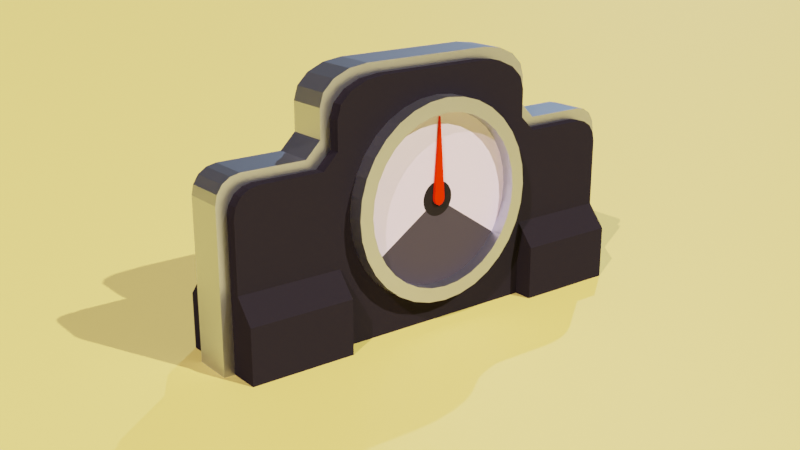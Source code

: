 # Source: gauge.blend  (saved by Blender 2.81.16; exported with 4.5.12 LTS)
import bpy
from mathutils import Matrix  # noqa: F401  (used for matrix-valued properties, if any)

bpy.ops.wm.read_factory_settings(use_empty=True)
scene = bpy.context.scene
scene.name = 'Scene'

# ---- collections
col_collection = bpy.data.collections.new('Collection'); scene.collection.children.link(col_collection)

# ---- materials (node trees are filled in below, after node groups)
mat_material_004 = bpy.data.materials.new('Material.004')
mat_material_004.use_transparent_shadow = False
mat_material_005 = bpy.data.materials.new('Material.005')
mat_material_005.use_transparent_shadow = False
mat_pointermat_001 = bpy.data.materials.new('pointerMat.001')
mat_pointermat_001.use_transparent_shadow = False
mat_pointermat_002 = bpy.data.materials.new('pointerMat.002')
mat_pointermat_002.use_transparent_shadow = False
mat_pointermat_003 = bpy.data.materials.new('pointerMat.003')
mat_pointermat_003.use_transparent_shadow = False
mat_pointermat = bpy.data.materials.new('pointerMat')
mat_pointermat.use_transparent_shadow = False
mat_material_006 = bpy.data.materials.new('Material.006')
mat_material_006.use_transparent_shadow = False

# ---- material node trees
mat_material_004.use_nodes = True; mat_material_004.node_tree.nodes.clear()
_N = mat_material_004.node_tree.nodes; _L = mat_material_004.node_tree.links
n0 = _N.new('ShaderNodeOutputMaterial'); n0.name = 'Material Output'; n0.location = (300, 300)
n1 = _N.new('ShaderNodeBsdfPrincipled'); n1.name = 'Principled BSDF'; n1.location = (10, 300)
n1.distribution = 'GGX'
n1.subsurface_method = 'BURLEY'
n1.inputs[0].default_value = (0.01542, 0.01423, 0.01885, 1.0)
n1.inputs[2].default_value = 1.0
n1.inputs[3].default_value = 1.45
n1.inputs[13].default_value = 0.0
n1.inputs[27].default_value = (0.0, 0.0, 0.0, 1.0)
n1.inputs[28].default_value = 1.0
_L.new(n1.outputs[0], n0.inputs[0])
n0.is_active_output = True
mat_material_005.use_nodes = True; mat_material_005.node_tree.nodes.clear()
_N = mat_material_005.node_tree.nodes; _L = mat_material_005.node_tree.links
n0 = _N.new('ShaderNodeOutputMaterial'); n0.name = 'Material Output'; n0.location = (300, 300)
n1 = _N.new('ShaderNodeBsdfPrincipled'); n1.name = 'Principled BSDF'; n1.location = (10, 300)
n1.distribution = 'GGX'
n1.subsurface_method = 'BURLEY'
n1.inputs[0].default_value = (0.4809, 0.524, 0.6152, 1.0)
n1.inputs[1].default_value = 1.0
n1.inputs[2].default_value = 0.3818
n1.inputs[3].default_value = 1.45
n1.inputs[13].default_value = 0.7773
n1.inputs[27].default_value = (0.0, 0.0, 0.0, 1.0)
n1.inputs[28].default_value = 1.0
_L.new(n1.outputs[0], n0.inputs[0])
n0.is_active_output = True
mat_pointermat_001.use_nodes = True; mat_pointermat_001.node_tree.nodes.clear()
_N = mat_pointermat_001.node_tree.nodes; _L = mat_pointermat_001.node_tree.links
n0 = _N.new('ShaderNodeOutputMaterial'); n0.name = 'Material Output'; n0.location = (300, 300)
n1 = _N.new('ShaderNodeBsdfPrincipled'); n1.name = 'Principled BSDF'; n1.location = (10, 300)
n1.distribution = 'GGX'
n1.subsurface_method = 'BURLEY'
n1.inputs[0].default_value = (0.7261, 0.6604, 0.8689, 1.0)
n1.inputs[2].default_value = 1.0
n1.inputs[3].default_value = 1.45
n1.inputs[13].default_value = 0.0
n1.inputs[27].default_value = (0.0, 0.0, 0.0, 1.0)
n1.inputs[28].default_value = 1.0
_L.new(n1.outputs[0], n0.inputs[0])
n0.is_active_output = True
mat_pointermat_002.use_nodes = True; mat_pointermat_002.node_tree.nodes.clear()
_N = mat_pointermat_002.node_tree.nodes; _L = mat_pointermat_002.node_tree.links
n0 = _N.new('ShaderNodeOutputMaterial'); n0.name = 'Material Output'; n0.location = (300, 300)
n1 = _N.new('ShaderNodeBsdfPrincipled'); n1.name = 'Principled BSDF'; n1.location = (10, 300)
n1.distribution = 'GGX'
n1.subsurface_method = 'BURLEY'
n1.inputs[0].default_value = (0.05187, 0.04775, 0.06072, 1.0)
n1.inputs[2].default_value = 1.0
n1.inputs[3].default_value = 1.45
n1.inputs[13].default_value = 0.0
n1.inputs[27].default_value = (0.0, 0.0, 0.0, 1.0)
n1.inputs[28].default_value = 1.0
_L.new(n1.outputs[0], n0.inputs[0])
n0.is_active_output = True
mat_pointermat_003.use_nodes = True; mat_pointermat_003.node_tree.nodes.clear()
_N = mat_pointermat_003.node_tree.nodes; _L = mat_pointermat_003.node_tree.links
n0 = _N.new('ShaderNodeOutputMaterial'); n0.name = 'Material Output'; n0.location = (300, 300)
n1 = _N.new('ShaderNodeBsdfPrincipled'); n1.name = 'Principled BSDF'; n1.location = (10, 300)
n1.distribution = 'GGX'
n1.subsurface_method = 'BURLEY'
n1.inputs[0].default_value = (0.01599, 0.01495, 0.01495, 1.0)
n1.inputs[2].default_value = 1.0
n1.inputs[3].default_value = 1.45
n1.inputs[13].default_value = 0.0
n1.inputs[27].default_value = (0.0, 0.0, 0.0, 1.0)
n1.inputs[28].default_value = 1.0
_L.new(n1.outputs[0], n0.inputs[0])
n0.is_active_output = True
mat_pointermat.use_nodes = True; mat_pointermat.node_tree.nodes.clear()
_N = mat_pointermat.node_tree.nodes; _L = mat_pointermat.node_tree.links
n0 = _N.new('ShaderNodeOutputMaterial'); n0.name = 'Material Output'; n0.location = (300, 300)
n1 = _N.new('ShaderNodeBsdfPrincipled'); n1.name = 'Principled BSDF'; n1.location = (10, 300)
n1.distribution = 'GGX'
n1.subsurface_method = 'BURLEY'
n1.inputs[0].default_value = (0.8, 0.021, 0.0, 1.0)
n1.inputs[2].default_value = 1.0
n1.inputs[3].default_value = 1.45
n1.inputs[13].default_value = 0.0
n1.inputs[27].default_value = (0.0, 0.0, 0.0, 1.0)
n1.inputs[28].default_value = 1.0
_L.new(n1.outputs[0], n0.inputs[0])
n0.is_active_output = True
mat_material_006.use_nodes = True; mat_material_006.node_tree.nodes.clear()
_N = mat_material_006.node_tree.nodes; _L = mat_material_006.node_tree.links
n0 = _N.new('ShaderNodeOutputMaterial'); n0.name = 'Material Output'; n0.location = (300, 300)
n1 = _N.new('ShaderNodeBsdfPrincipled'); n1.name = 'Principled BSDF'; n1.location = (10, 300)
n1.distribution = 'GGX'
n1.subsurface_method = 'BURLEY'
n1.inputs[0].default_value = (0.9787, 0.8185, 0.1936, 1.0)
n1.inputs[3].default_value = 1.45
n1.inputs[27].default_value = (0.0, 0.0, 0.0, 1.0)
n1.inputs[28].default_value = 1.0
_L.new(n1.outputs[0], n0.inputs[0])
n0.is_active_output = True

# ---- world
world_world = bpy.data.worlds.new('World'); scene.world = world_world
world_world.use_nodes = True; world_world.node_tree.nodes.clear()
_N = world_world.node_tree.nodes; _L = world_world.node_tree.links
n0 = _N.new('ShaderNodeOutputWorld'); n0.name = 'World Output'; n0.location = (300, 300)
n1 = _N.new('ShaderNodeBackground'); n1.name = 'Background'; n1.location = (10, 300)
n1.inputs[0].default_value = (0.05088, 0.05088, 0.05088, 1.0)
_L.new(n1.outputs[0], n0.inputs[0])
n0.is_active_output = True
world_world.color = (0.05088, 0.05088, 0.05088)
world_world.use_sun_shadow = False
world_world.sun_shadow_jitter_overblur = 0.0

# ---- cameras
cam_camera_001 = bpy.data.cameras.new('Camera.001')

# ---- lights
light_sun = bpy.data.lights.new('Sun', 'SUN')
light_sun.color = (1.0, 0.8464, 0.7157)
light_sun.transmission_factor = 0.0
light_sun.energy = 4.45
light_sun.shadow_soft_size = 0.125
light_sun_001 = bpy.data.lights.new('Sun.001', 'SUN')
light_sun_001.color = (1.0, 0.7218, 0.746)
light_sun_001.transmission_factor = 0.0
light_sun_001.energy = 3.0
light_sun_001.shadow_soft_size = 0.125
light_sun_002 = bpy.data.lights.new('Sun.002', 'SUN')
light_sun_002.color = (0.549, 0.7477, 1.0)
light_sun_002.transmission_factor = 0.0
light_sun_002.energy = 1.0
light_sun_002.shadow_soft_size = 0.125

# ---- meshes
me_cube_001 = bpy.data.meshes.new('Cube.001')
me_cube_001.from_pydata([(1.311, -0.1943, 0.0), (0.6703, -0.1943, 0.0), (0.6703, -0.1943, 1.3), (0.356, -0.1943, 1.505), (0.6464, -0.1943, 1.379), (0.5782, -0.1943, 1.445), (0.4763, -0.1943, 1.49), (1.311, -0.1943, 0.8857), (1.161, -0.1943, 1.036), (1.299, -0.1943, 0.9431), (1.267, -0.1943, 0.9917), (1.218, -0.1943, 1.024), (0.7638, -0.1943, 1.036), (0.6703, -0.1943, 1.129), (0.5767, -0.1943, 1.036), (0.6703, -0.1943, 0.9421), (0.0, -0.1943, 0.0), (0.0, -0.1943, 1.505), (0.0, -0.1943, 1.036), (1.311, 0.0, 0.0), (0.6703, 0.0, 0.0), (0.0, 0.0, 0.0), (1.311, -0.1943, 0.4686), (0.6703, -0.1943, 0.4686), (0.0, -0.1943, 0.4686), (0.6703, -0.3108, 0.0), (1.311, -0.3108, 0.0), (1.311, -0.3108, 0.3294), (0.6703, -0.3108, 0.3294), (0.6703, -0.1241, 0.0), (0.356, -0.1241, 1.505), (1.161, -0.1241, 1.036), (0.6703, -0.1241, 1.129), (0.0, -0.1241, 1.505), (0.0, -0.1241, 0.0), (1.311, -0.1241, 0.0), (0.4763, -0.1241, 1.49), (0.5782, -0.1241, 1.445), (0.6464, -0.1241, 1.379), (0.6703, -0.1241, 1.3), (1.218, -0.1241, 1.024), (1.267, -0.1241, 0.9917), (1.299, -0.1241, 0.9431), (1.311, -0.1241, 0.8857), (0.7638, -0.1241, 1.036), (1.311, -0.1241, 0.4686), (1.374, -0.1241, 0.0), (1.374, 0.0, 0.0), (0.5391, -0.1241, 1.55), (0.5391, 0.0, 1.55), (0.6411, -0.1241, 1.506), (0.6411, 0.0, 1.506), (0.7092, -0.1241, 1.44), (0.7092, 0.0, 1.44), (0.7331, -0.1241, 1.361), (0.7331, 0.0, 1.361), (1.281, -0.1241, 1.085), (1.281, 0.0, 1.085), (1.33, -0.1241, 1.053), (1.33, 0.0, 1.053), (1.362, -0.1241, 1.004), (1.362, 0.0, 1.004), (1.374, -0.1241, 0.9465), (1.374, 0.0, 0.9465), (0.8267, -0.1241, 1.097), (0.8267, 0.0, 1.097), (0.7331, 0.0, 1.19), (1.224, 0.0, 1.097), (0.4189, 0.0, 1.566), (0.0, 0.0, 1.566), (1.374, 0.0, 0.5295), (0.4189, -0.1241, 1.566), (1.224, -0.1241, 1.097), (0.7331, -0.1241, 1.19), (0.0, -0.1241, 1.566), (1.374, -0.1241, 0.5295)], [], [(29, 35, 0, 1), (45, 43, 7, 22), (34, 29, 1, 16), (31, 44, 12, 8), (15, 14, 18, 24, 23), (17, 18, 14, 13, 2, 4, 5, 6, 3), (30, 3, 6, 36), (36, 6, 5, 37), (37, 5, 4, 38), (38, 4, 2, 39), (31, 8, 11, 40), (40, 11, 10, 41), (41, 10, 9, 42), (42, 9, 7, 43), (12, 13, 14, 15), (32, 13, 12, 44), (30, 33, 17, 3), (26, 27, 28, 25), (39, 32, 73, 54), (1, 23, 24, 16), (23, 1, 25, 28), (0, 22, 27, 26), (22, 23, 28, 27), (35, 45, 22, 0), (7, 9, 10, 11, 8, 12, 15, 23, 22), (1, 0, 26, 25), (43, 45, 75, 62), (13, 32, 39, 2), (45, 35, 46, 75), (44, 31, 72, 64), (30, 36, 48, 71), (35, 19, 47, 46), (36, 37, 50, 48), (37, 38, 52, 50), (38, 39, 54, 52), (31, 40, 56, 72), (40, 41, 58, 56), (41, 42, 60, 58), (42, 43, 62, 60), (21, 20, 29, 34), (32, 44, 64, 73), (20, 19, 35, 29), (73, 66, 55, 54), (47, 70, 75, 46), (68, 69, 74, 71), (66, 73, 64, 65), (61, 60, 62, 63), (59, 58, 60, 61), (57, 56, 58, 59), (67, 72, 56, 57), (53, 52, 54, 55), (51, 50, 52, 53), (49, 48, 50, 51), (68, 71, 48, 49), (67, 65, 64, 72), (70, 63, 62, 75), (33, 30, 71, 74)])
me_cube_001.polygons.foreach_set('material_index', [0, 0, 0, 0, 0, 0, 0, 0, 0, 0, 0, 0, 0, 0, 0, 0, 0, 0, 1, 0, 0, 0, 0, 0, 0, 0, 1, 0, 1, 1, 1, 1, 1, 1, 1, 1, 1, 1, 1, 1, 1, 1, 1, 1, 1, 1, 1, 1, 1, 1, 1, 1, 1, 1, 1, 1, 1])
_uv = me_cube_001.uv_layers.new(name='UVMap')
_uv.uv.foreach_set('vector', [0.2917, 0.7048, 0.375, 0.7048, 0.375, 0.75, 0.2917, 0.75, 0.4819, 0.7048, 0.5888, 0.7048, 0.5888, 0.75, 0.4819, 0.75, 0.25, 0.7048, 0.2917, 0.7048, 0.2917, 0.75, 0.25, 0.75, 0.6393, 0.7048, 0.6952, 0.7048, 0.6952, 0.75, 0.6393, 0.75, 0.6024, 0.8333, 0.625, 0.8391, 0.625, 0.875, 0.5, 0.875, 0.4887, 0.8333, 0.625, 0.875, 0.625, 0.875, 0.625, 0.8391, 0.625, 0.8333, 0.625, 0.8333, 0.6806, 0.7783, 0.6806, 0.7797, 0.6886, 0.7818, 0.625, 0.8529, 0.7279, 0.7048, 0.7279, 0.75, 0.6886, 0.7818, 0.6886, 0.7251, 0.6886, 0.7251, 0.6886, 0.7818, 0.6806, 0.7797, 0.6806, 0.7238, 0.6806, 0.7238, 0.6806, 0.7797, 0.6806, 0.7783, 0.6806, 0.7229, 0.6806, 0.7229, 0.6806, 0.7783, 0.7083, 0.75, 0.7083, 0.7048, 0.6393, 0.7048, 0.6393, 0.75, 0.63, 0.7529, 0.63, 0.7067, 0.63, 0.7067, 0.63, 0.7529, 0.6215, 0.7514, 0.6215, 0.7057, 0.6215, 0.7057, 0.6215, 0.7514, 0.6026, 0.7504, 0.6026, 0.7051, 0.6026, 0.7051, 0.6026, 0.7504, 0.5888, 0.75, 0.5888, 0.7048, 0.625, 0.8202, 0.625, 0.8333, 0.625, 0.8333, 0.6024, 0.8333, 0.7083, 0.7048, 0.7083, 0.75, 0.6952, 0.75, 0.6952, 0.7048, 0.7279, 0.7048, 0.75, 0.7048, 0.75, 0.75, 0.7279, 0.75, 0.375, 0.75, 0.4501, 0.75, 0.4549, 0.8333, 0.375, 0.8333, 0.7083, 0.7048, 0.7083, 0.7048, 0.7083, 0.7048, 0.7083, 0.7048, 0.375, 0.8333, 0.4887, 0.8333, 0.5, 0.875, 0.375, 0.875, 0.4887, 0.8333, 0.375, 0.8333, 0.375, 0.8333, 0.4549, 0.8333, 0.375, 0.75, 0.4819, 0.75, 0.4501, 0.75, 0.375, 0.75, 0.4819, 0.75, 0.4887, 0.8333, 0.4549, 0.8333, 0.4501, 0.75, 0.375, 0.7048, 0.4819, 0.7048, 0.4819, 0.75, 0.375, 0.75, 0.5888, 0.75, 0.6026, 0.7504, 0.6215, 0.7514, 0.63, 0.7529, 0.625, 0.7643, 0.625, 0.8202, 0.6024, 0.8333, 0.4887, 0.8333, 0.4819, 0.75, 0.2917, 0.75, 0.375, 0.75, 0.375, 0.75, 0.2917, 0.75, 0.5888, 0.7048, 0.4819, 0.7048, 0.4819, 0.7048, 0.5888, 0.7048, 0.7083, 0.75, 0.7083, 0.7048, 0.7083, 0.7048, 0.7083, 0.75, 0.4819, 0.7048, 0.375, 0.7048, 0.375, 0.7048, 0.4819, 0.7048, 0.6952, 0.7048, 0.6393, 0.7048, 0.6393, 0.7048, 0.6952, 0.7048, 0.7279, 0.7048, 0.6886, 0.7251, 0.6886, 0.7251, 0.7279, 0.7048, 0.375, 0.7048, 0.375, 0.625, 0.375, 0.625, 0.375, 0.7048, 0.6886, 0.7251, 0.6806, 0.7238, 0.6806, 0.7238, 0.6886, 0.7251, 0.6806, 0.7238, 0.6806, 0.7229, 0.6806, 0.7229, 0.6806, 0.7238, 0.6806, 0.7229, 0.7083, 0.7048, 0.7083, 0.7048, 0.6806, 0.7229, 0.6393, 0.7048, 0.63, 0.7067, 0.63, 0.7067, 0.6393, 0.7048, 0.63, 0.7067, 0.6215, 0.7057, 0.6215, 0.7057, 0.63, 0.7067, 0.6215, 0.7057, 0.6026, 0.7051, 0.6026, 0.7051, 0.6215, 0.7057, 0.6026, 0.7051, 0.5888, 0.7048, 0.5888, 0.7048, 0.6026, 0.7051, 0.25, 0.625, 0.2917, 0.625, 0.2917, 0.7048, 0.25, 0.7048, 0.7083, 0.7048, 0.6952, 0.7048, 0.6952, 0.7048, 0.7083, 0.7048, 0.2917, 0.625, 0.375, 0.625, 0.375, 0.7048, 0.2917, 0.7048, 0.7083, 0.7048, 0.7083, 0.625, 0.7083, 0.625, 0.7083, 0.7048, 0.375, 0.625, 0.4819, 0.625, 0.4819, 0.7048, 0.375, 0.7048, 0.7279, 0.625, 0.75, 0.625, 0.75, 0.7048, 0.7279, 0.7048, 0.7083, 0.625, 0.7083, 0.7048, 0.6952, 0.7048, 0.6952, 0.625, 0.6026, 0.625, 0.6026, 0.7051, 0.5888, 0.7048, 0.5888, 0.625, 0.6215, 0.625, 0.6215, 0.7057, 0.6026, 0.7051, 0.6026, 0.625, 0.63, 0.625, 0.63, 0.7067, 0.6215, 0.7057, 0.6215, 0.625, 0.6393, 0.625, 0.6393, 0.7048, 0.63, 0.7067, 0.63, 0.625, 0.6806, 0.625, 0.6806, 0.7229, 0.7083, 0.7048, 0.7083, 0.625, 0.6806, 0.625, 0.6806, 0.7238, 0.6806, 0.7229, 0.6806, 0.625, 0.6886, 0.625, 0.6886, 0.7251, 0.6806, 0.7238, 0.6806, 0.625, 0.7279, 0.625, 0.7279, 0.7048, 0.6886, 0.7251, 0.6886, 0.625, 0.6393, 0.625, 0.6952, 0.625, 0.6952, 0.7048, 0.6393, 0.7048, 0.4819, 0.625, 0.5888, 0.625, 0.5888, 0.7048, 0.4819, 0.7048, 0.75, 0.7048, 0.7279, 0.7048, 0.7279, 0.7048, 0.75, 0.7048])
me_cube_001.materials.append(mat_material_004)
me_cube_001.materials.append(mat_material_005)
me_cube_001.use_remesh_fix_poles = True
me_cube_001.use_remesh_preserve_attributes = False
me_cube_001.use_mirror_vertex_groups = False
me_cube_001.update()
me_cylinder = bpy.data.meshes.new('Cylinder')
me_cylinder.from_pydata([(0.0, 0.6, 0.008428), (-3.309e-08, 0.5142, 0.2917), (0.1171, 0.5885, 0.008428), (0.1003, 0.5043, 0.2917), (0.2296, 0.5544, 0.008428), (0.1968, 0.4751, 0.2917), (0.3334, 0.4989, 0.008428), (0.2857, 0.4276, 0.2917), (0.4243, 0.4243, 0.008428), (0.3636, 0.3636, 0.2917), (0.4989, 0.3334, 0.008428), (0.4276, 0.2857, 0.2917), (0.5544, 0.2296, 0.008428), (0.4751, 0.1968, 0.2917), (0.5885, 0.1171, 0.008428), (0.5043, 0.1003, 0.2917), (0.6, 5.842e-08, 0.008428), (0.5142, 4.53e-08, 0.2917), (0.5885, -0.1171, 0.008428), (0.5043, -0.1003, 0.2917), (0.5544, -0.2296, 0.008428), (0.4751, -0.1968, 0.2917), (0.4989, -0.3334, 0.008428), (0.4276, -0.2857, 0.2917), (0.4243, -0.4243, 0.008428), (0.3636, -0.3636, 0.2917), (0.3334, -0.4989, 0.008428), (0.2857, -0.4276, 0.2917), (0.2296, -0.5544, 0.008428), (0.1968, -0.4751, 0.2917), (0.1171, -0.5885, 0.008428), (0.1003, -0.5043, 0.2917), (-1.955e-07, -0.6, 0.008428), (-1.743e-07, -0.5142, 0.2917), (-0.1171, -0.5885, 0.008428), (-0.1003, -0.5043, 0.2917), (-0.2296, -0.5544, 0.008428), (-0.1968, -0.4751, 0.2917), (-0.3334, -0.4989, 0.008428), (-0.2857, -0.4276, 0.2917), (-0.4243, -0.4243, 0.008428), (-0.3636, -0.3636, 0.2917), (-0.4989, -0.3334, 0.008428), (-0.4276, -0.2857, 0.2917), (-0.5544, -0.2296, 0.008428), (-0.4751, -0.1968, 0.2917), (-0.5885, -0.1171, 0.008428), (-0.5043, -0.1003, 0.2917), (-0.6, 5.925e-07, 0.008428), (-0.5142, 5.132e-07, 0.2917), (-0.5885, 0.1171, 0.008428), (-0.5043, 0.1003, 0.2917), (-0.5544, 0.2296, 0.008428), (-0.4751, 0.1968, 0.2917), (-0.4989, 0.3334, 0.008428), (-0.4276, 0.2857, 0.2917), (-0.4243, 0.4243, 0.008428), (-0.3636, 0.3636, 0.2917), (-0.3334, 0.4989, 0.008428), (-0.2857, 0.4276, 0.2917), (-0.2296, 0.5544, 0.008428), (-0.1968, 0.4751, 0.2917), (-0.1171, 0.5885, 0.008428), (-0.1003, 0.5043, 0.2917), (0.1171, 0.5885, 0.2917), (0.0, 0.6, 0.2917), (0.2296, 0.5544, 0.2917), (0.3334, 0.4989, 0.2917), (0.4243, 0.4243, 0.2917), (0.4989, 0.3334, 0.2917), (0.5544, 0.2296, 0.2917), (0.5885, 0.1171, 0.2917), (0.6, 4.53e-08, 0.2917), (0.5885, -0.1171, 0.2917), (0.5544, -0.2296, 0.2917), (0.4989, -0.3334, 0.2917), (0.4243, -0.4243, 0.2917), (0.3334, -0.4989, 0.2917), (0.2296, -0.5544, 0.2917), (0.1171, -0.5885, 0.2917), (-1.955e-07, -0.6, 0.2917), (-0.1171, -0.5885, 0.2917), (-0.2296, -0.5544, 0.2917), (-0.3334, -0.4989, 0.2917), (-0.4243, -0.4243, 0.2917), (-0.4989, -0.3334, 0.2917), (-0.5544, -0.2296, 0.2917), (-0.5885, -0.1171, 0.2917), (-0.6, 5.794e-07, 0.2917), (-0.5885, 0.1171, 0.2917), (-0.5544, 0.2296, 0.2917), (-0.4989, 0.3334, 0.2917), (-0.4243, 0.4243, 0.2917), (-0.3334, 0.4989, 0.2917), (-0.2296, 0.5544, 0.2917), (-0.1171, 0.5885, 0.2917), (0.1003, 0.5043, 0.2149), (-3.326e-08, 0.5142, 0.2149), (0.1968, 0.4751, 0.2149), (0.2857, 0.4276, 0.2149), (0.3636, 0.3636, 0.2149), (0.4276, 0.2857, 0.2149), (0.4751, 0.1968, 0.2149), (0.5043, 0.1003, 0.2149), (0.5142, 4.53e-08, 0.2149), (0.5043, -0.1003, 0.2149), (0.4751, -0.1968, 0.2149), (0.4276, -0.2857, 0.2149), (0.3636, -0.3636, 0.2149), (0.2857, -0.4276, 0.2149), (0.1968, -0.4751, 0.2149), (0.1003, -0.5043, 0.2149), (-1.745e-07, -0.5142, 0.2149), (-0.1003, -0.5043, 0.2149), (-0.1968, -0.4751, 0.2149), (-0.2857, -0.4276, 0.2149), (-0.3636, -0.3636, 0.2149), (-0.4276, -0.2857, 0.2149), (-0.4751, -0.1968, 0.2149), (-0.5043, -0.1003, 0.2149), (-0.5142, 5.132e-07, 0.2149), (-0.5043, 0.1003, 0.2149), (-0.4751, 0.1968, 0.2149), (-0.4276, 0.2857, 0.2149), (-0.3636, 0.3636, 0.2149), (-0.2857, 0.4276, 0.2149), (-0.1968, 0.4751, 0.2149), (-0.1003, 0.5043, 0.2149), (0.02026, 0.1018, 0.2149), (-1.504e-11, 0.1038, 0.2149), (-0.02026, 0.1018, 0.2149), (-0.03974, 0.09593, 0.2149), (-0.05769, 0.08634, 0.2149), (-0.07342, 0.07342, 0.2149), (-0.08634, 0.05769, 0.2149), (-0.09593, 0.03974, 0.2149), (-0.1018, 0.02026, 0.2149), (-0.1038, 1.206e-07, 0.2149), (-0.1018, -0.02026, 0.2149), (-0.09593, -0.03974, 0.2149), (-0.08634, -0.05769, 0.2149), (-0.07342, -0.07342, 0.2149), (-0.05769, -0.08634, 0.2149), (-0.03974, -0.09593, 0.2149), (-0.02026, -0.1018, 0.2149), (-2.853e-08, -0.1038, 0.2149), (0.02026, -0.1018, 0.2149), (0.03974, -0.09593, 0.2149), (0.05769, -0.08634, 0.2149), (0.07342, -0.07342, 0.2149), (0.08634, -0.05769, 0.2149), (0.09593, -0.03974, 0.2149), (0.1018, -0.02026, 0.2149), (0.1038, 2.607e-08, 0.2149), (0.1018, 0.02026, 0.2149), (0.09593, 0.03974, 0.2149), (0.08634, 0.05769, 0.2149), (0.07342, 0.07342, 0.2149), (0.05769, 0.08634, 0.2149), (0.03974, 0.09593, 0.2149)], [], [(0, 65, 64, 2), (2, 64, 66, 4), (4, 66, 67, 6), (6, 67, 68, 8), (8, 68, 69, 10), (10, 69, 70, 12), (12, 70, 71, 14), (14, 71, 72, 16), (16, 72, 73, 18), (18, 73, 74, 20), (20, 74, 75, 22), (22, 75, 76, 24), (24, 76, 77, 26), (26, 77, 78, 28), (28, 78, 79, 30), (30, 79, 80, 32), (32, 80, 81, 34), (34, 81, 82, 36), (36, 82, 83, 38), (38, 83, 84, 40), (40, 84, 85, 42), (42, 85, 86, 44), (44, 86, 87, 46), (46, 87, 88, 48), (48, 88, 89, 50), (50, 89, 90, 52), (52, 90, 91, 54), (54, 91, 92, 56), (56, 92, 93, 58), (58, 93, 94, 60), (45, 43, 117, 118), (60, 94, 95, 62), (62, 95, 65, 0), (0, 2, 4, 6, 8, 10, 12, 14, 16, 18, 20, 22, 24, 26, 28, 30, 32, 34, 36, 38, 40, 42, 44, 46, 48, 50, 52, 54, 56, 58, 60, 62), (1, 3, 64, 65), (3, 5, 66, 64), (5, 7, 67, 66), (7, 9, 68, 67), (9, 11, 69, 68), (11, 13, 70, 69), (13, 15, 71, 70), (15, 17, 72, 71), (17, 19, 73, 72), (19, 21, 74, 73), (21, 23, 75, 74), (23, 25, 76, 75), (25, 27, 77, 76), (27, 29, 78, 77), (29, 31, 79, 78), (31, 33, 80, 79), (33, 35, 81, 80), (35, 37, 82, 81), (37, 39, 83, 82), (39, 41, 84, 83), (41, 43, 85, 84), (43, 45, 86, 85), (45, 47, 87, 86), (47, 49, 88, 87), (49, 51, 89, 88), (51, 53, 90, 89), (53, 55, 91, 90), (55, 57, 92, 91), (57, 59, 93, 92), (59, 61, 94, 93), (61, 63, 95, 94), (63, 1, 65, 95), (19, 17, 104, 105), (47, 45, 118, 119), (21, 19, 105, 106), (49, 47, 119, 120), (23, 21, 106, 107), (51, 49, 120, 121), (25, 23, 107, 108), (53, 51, 121, 122), (27, 25, 108, 109), (55, 53, 122, 123), (29, 27, 109, 110), (3, 1, 97, 96), (57, 55, 123, 124), (31, 29, 110, 111), (5, 3, 96, 98), (59, 57, 124, 125), (33, 31, 111, 112), (7, 5, 98, 99), (61, 59, 125, 126), (35, 33, 112, 113), (9, 7, 99, 100), (63, 61, 126, 127), (37, 35, 113, 114), (11, 9, 100, 101), (1, 63, 127, 97), (39, 37, 114, 115), (13, 11, 101, 102), (41, 39, 115, 116), (15, 13, 102, 103), (43, 41, 116, 117), (17, 15, 103, 104), (97, 127, 130, 129), (127, 126, 131, 130), (126, 125, 132, 131), (125, 124, 133, 132), (124, 123, 134, 133), (123, 122, 135, 134), (122, 121, 136, 135), (121, 120, 137, 136), (120, 119, 138, 137), (119, 118, 139, 138), (118, 117, 140, 139), (117, 116, 141, 140), (116, 115, 142, 141), (115, 114, 143, 142), (114, 113, 144, 143), (113, 112, 145, 144), (112, 111, 146, 145), (111, 110, 147, 146), (110, 109, 148, 147), (109, 108, 149, 148), (108, 107, 150, 149), (107, 106, 151, 150), (106, 105, 152, 151), (105, 104, 153, 152), (104, 103, 154, 153), (103, 102, 155, 154), (102, 101, 156, 155), (101, 100, 157, 156), (100, 99, 158, 157), (99, 98, 159, 158), (96, 97, 129, 128), (128, 129, 130, 131, 132, 133, 134, 135, 136, 137, 138, 139, 140, 141, 142, 143, 144, 145, 146, 147, 148, 149, 150, 151, 152, 153, 154, 155, 156, 157, 158, 159), (98, 96, 128, 159)])
me_cylinder.polygons.foreach_set('material_index', [3, 3, 3, 3, 3, 3, 3, 3, 3, 3, 3, 3, 3, 3, 3, 3, 3, 3, 3, 3, 3, 3, 3, 3, 3, 3, 3, 3, 3, 3, 3, 3, 3, 3, 3, 3, 3, 3, 3, 3, 3, 3, 3, 3, 3, 3, 3, 3, 3, 3, 3, 3, 3, 3, 3, 3, 3, 3, 3, 3, 3, 3, 3, 3, 3, 3, 3, 3, 3, 3, 3, 3, 3, 3, 3, 3, 3, 3, 3, 3, 3, 3, 3, 3, 3, 3, 3, 3, 3, 3, 3, 3, 3, 3, 3, 3, 3, 0, 0, 0, 0, 0, 0, 0, 0, 0, 0, 0, 1, 1, 1, 1, 1, 1, 1, 1, 1, 1, 0, 0, 0, 0, 0, 0, 0, 0, 0, 0, 2, 0])
_uv = me_cylinder.uv_layers.new(name='UVMap')
_uv.uv.foreach_set('vector', [1.0, 0.5, 1.0, 1.0, 0.9688, 1.0, 0.9688, 0.5, 0.9688, 0.5, 0.9688, 1.0, 0.9375, 1.0, 0.9375, 0.5, 0.9375, 0.5, 0.9375, 1.0, 0.9062, 1.0, 0.9062, 0.5, 0.9062, 0.5, 0.9062, 1.0, 0.875, 1.0, 0.875, 0.5, 0.875, 0.5, 0.875, 1.0, 0.8438, 1.0, 0.8438, 0.5, 0.8438, 0.5, 0.8438, 1.0, 0.8125, 1.0, 0.8125, 0.5, 0.8125, 0.5, 0.8125, 1.0, 0.7812, 1.0, 0.7812, 0.5, 0.7812, 0.5, 0.7812, 1.0, 0.75, 1.0, 0.75, 0.5, 0.75, 0.5, 0.75, 1.0, 0.7188, 1.0, 0.7188, 0.5, 0.7188, 0.5, 0.7188, 1.0, 0.6875, 1.0, 0.6875, 0.5, 0.6875, 0.5, 0.6875, 1.0, 0.6562, 1.0, 0.6562, 0.5, 0.6562, 0.5, 0.6562, 1.0, 0.625, 1.0, 0.625, 0.5, 0.625, 0.5, 0.625, 1.0, 0.5938, 1.0, 0.5938, 0.5, 0.5938, 0.5, 0.5938, 1.0, 0.5625, 1.0, 0.5625, 0.5, 0.5625, 0.5, 0.5625, 1.0, 0.5312, 1.0, 0.5312, 0.5, 0.5312, 0.5, 0.5312, 1.0, 0.5, 1.0, 0.5, 0.5, 0.5, 0.5, 0.5, 1.0, 0.4688, 1.0, 0.4688, 0.5, 0.4688, 0.5, 0.4688, 1.0, 0.4375, 1.0, 0.4375, 0.5, 0.4375, 0.5, 0.4375, 1.0, 0.4062, 1.0, 0.4062, 0.5, 0.4062, 0.5, 0.4062, 1.0, 0.375, 1.0, 0.375, 0.5, 0.375, 0.5, 0.375, 1.0, 0.3438, 1.0, 0.3438, 0.5, 0.3438, 0.5, 0.3438, 1.0, 0.3125, 1.0, 0.3125, 0.5, 0.3125, 0.5, 0.3125, 1.0, 0.2812, 1.0, 0.2812, 0.5, 0.2812, 0.5, 0.2812, 1.0, 0.25, 1.0, 0.25, 0.5, 0.25, 0.5, 0.25, 1.0, 0.2188, 1.0, 0.2188, 0.5, 0.2188, 0.5, 0.2188, 1.0, 0.1875, 1.0, 0.1875, 0.5, 0.1875, 0.5, 0.1875, 1.0, 0.1562, 1.0, 0.1562, 0.5, 0.1562, 0.5, 0.1562, 1.0, 0.125, 1.0, 0.125, 0.5, 0.125, 0.5, 0.125, 1.0, 0.09375, 1.0, 0.09375, 0.5, 0.09375, 0.5, 0.09375, 1.0, 0.0625, 1.0, 0.0625, 0.5, 0.05998, 0.1713, 0.07899, 0.1357, 0.07899, 0.1357, 0.05998, 0.1713, 0.0625, 0.5, 0.0625, 1.0, 0.03125, 1.0, 0.03125, 0.5, 0.03125, 0.5, 0.03125, 1.0, 0.0, 1.0, 0.0, 0.5, 0.75, 0.49, 0.7968, 0.4854, 0.8418, 0.4717, 0.8833, 0.4496, 0.9197, 0.4197, 0.9496, 0.3833, 0.9717, 0.3418, 0.9854, 0.2968, 0.99, 0.25, 0.9854, 0.2032, 0.9717, 0.1582, 0.9496, 0.1167, 0.9197, 0.08029, 0.8833, 0.05045, 0.8418, 0.02827, 0.7968, 0.01461, 0.75, 0.01, 0.7032, 0.01461, 0.6582, 0.02827, 0.6167, 0.05045, 0.5803, 0.08029, 0.5504, 0.1167, 0.5283, 0.1582, 0.5146, 0.2032, 0.51, 0.25, 0.5146, 0.2968, 0.5283, 0.3418, 0.5504, 0.3833, 0.5803, 0.4197, 0.6167, 0.4496, 0.6582, 0.4717, 0.7032, 0.4854, 0.25, 0.4557, 0.2901, 0.4517, 0.2968, 0.4854, 0.25, 0.49, 0.2901, 0.4517, 0.3287, 0.44, 0.3418, 0.4717, 0.2968, 0.4854, 0.3287, 0.44, 0.3643, 0.421, 0.3833, 0.4496, 0.3418, 0.4717, 0.3643, 0.421, 0.3954, 0.3954, 0.4197, 0.4197, 0.3833, 0.4496, 0.3954, 0.3954, 0.421, 0.3643, 0.4496, 0.3833, 0.4197, 0.4197, 0.421, 0.3643, 0.44, 0.3287, 0.4717, 0.3418, 0.4496, 0.3833, 0.44, 0.3287, 0.4517, 0.2901, 0.4854, 0.2968, 0.4717, 0.3418, 0.4517, 0.2901, 0.4557, 0.25, 0.49, 0.25, 0.4854, 0.2968, 0.4557, 0.25, 0.4517, 0.2099, 0.4854, 0.2032, 0.49, 0.25, 0.4517, 0.2099, 0.44, 0.1713, 0.4717, 0.1582, 0.4854, 0.2032, 0.44, 0.1713, 0.421, 0.1357, 0.4496, 0.1167, 0.4717, 0.1582, 0.421, 0.1357, 0.3954, 0.1046, 0.4197, 0.08029, 0.4496, 0.1167, 0.3954, 0.1046, 0.3643, 0.07899, 0.3833, 0.05045, 0.4197, 0.08029, 0.3643, 0.07899, 0.3287, 0.05998, 0.3418, 0.02827, 0.3833, 0.05045, 0.3287, 0.05998, 0.2901, 0.04828, 0.2968, 0.01461, 0.3418, 0.02827, 0.2901, 0.04828, 0.25, 0.04432, 0.25, 0.01, 0.2968, 0.01461, 0.25, 0.04432, 0.2099, 0.04828, 0.2032, 0.01461, 0.25, 0.01, 0.2099, 0.04828, 0.1713, 0.05998, 0.1582, 0.02827, 0.2032, 0.01461, 0.1713, 0.05998, 0.1357, 0.07899, 0.1167, 0.05045, 0.1582, 0.02827, 0.1357, 0.07899, 0.1046, 0.1046, 0.08029, 0.08029, 0.1167, 0.05045, 0.1046, 0.1046, 0.07899, 0.1357, 0.05045, 0.1167, 0.08029, 0.08029, 0.07899, 0.1357, 0.05998, 0.1713, 0.02827, 0.1582, 0.05045, 0.1167, 0.05998, 0.1713, 0.04828, 0.2099, 0.01461, 0.2032, 0.02827, 0.1582, 0.04828, 0.2099, 0.04432, 0.25, 0.01, 0.25, 0.01461, 0.2032, 0.04432, 0.25, 0.04828, 0.2901, 0.01461, 0.2968, 0.01, 0.25, 0.04828, 0.2901, 0.05998, 0.3287, 0.02827, 0.3418, 0.01461, 0.2968, 0.05998, 0.3287, 0.07899, 0.3643, 0.05045, 0.3833, 0.02827, 0.3418, 0.07899, 0.3643, 0.1046, 0.3954, 0.08029, 0.4197, 0.05045, 0.3833, 0.1046, 0.3954, 0.1357, 0.421, 0.1167, 0.4496, 0.08029, 0.4197, 0.1357, 0.421, 0.1713, 0.44, 0.1582, 0.4717, 0.1167, 0.4496, 0.1713, 0.44, 0.2099, 0.4517, 0.2032, 0.4854, 0.1582, 0.4717, 0.2099, 0.4517, 0.25, 0.4557, 0.25, 0.49, 0.2032, 0.4854, 0.4517, 0.2099, 0.4557, 0.25, 0.4557, 0.25, 0.4517, 0.2099, 0.04828, 0.2099, 0.05998, 0.1713, 0.05998, 0.1713, 0.04828, 0.2099, 0.44, 0.1713, 0.4517, 0.2099, 0.4517, 0.2099, 0.44, 0.1713, 0.04432, 0.25, 0.04828, 0.2099, 0.04828, 0.2099, 0.04432, 0.25, 0.421, 0.1357, 0.44, 0.1713, 0.44, 0.1713, 0.421, 0.1357, 0.04828, 0.2901, 0.04432, 0.25, 0.04432, 0.25, 0.04828, 0.2901, 0.3954, 0.1046, 0.421, 0.1357, 0.421, 0.1357, 0.3954, 0.1046, 0.05998, 0.3287, 0.04828, 0.2901, 0.04828, 0.2901, 0.05998, 0.3287, 0.3643, 0.07899, 0.3954, 0.1046, 0.3954, 0.1046, 0.3643, 0.07899, 0.07899, 0.3643, 0.05998, 0.3287, 0.05998, 0.3287, 0.07899, 0.3643, 0.3287, 0.05998, 0.3643, 0.07899, 0.3643, 0.07899, 0.3287, 0.05998, 0.2901, 0.4517, 0.25, 0.4557, 0.25, 0.4557, 0.2901, 0.4517, 0.1046, 0.3954, 0.07899, 0.3643, 0.07899, 0.3643, 0.1046, 0.3954, 0.2901, 0.04828, 0.3287, 0.05998, 0.3287, 0.05998, 0.2901, 0.04828, 0.3287, 0.44, 0.2901, 0.4517, 0.2901, 0.4517, 0.3287, 0.44, 0.1357, 0.421, 0.1046, 0.3954, 0.1046, 0.3954, 0.1357, 0.421, 0.25, 0.04432, 0.2901, 0.04828, 0.2901, 0.04828, 0.25, 0.04432, 0.3643, 0.421, 0.3287, 0.44, 0.3287, 0.44, 0.3643, 0.421, 0.1713, 0.44, 0.1357, 0.421, 0.1357, 0.421, 0.1713, 0.44, 0.2099, 0.04828, 0.25, 0.04432, 0.25, 0.04432, 0.2099, 0.04828, 0.3954, 0.3954, 0.3643, 0.421, 0.3643, 0.421, 0.3954, 0.3954, 0.2099, 0.4517, 0.1713, 0.44, 0.1713, 0.44, 0.2099, 0.4517, 0.1713, 0.05998, 0.2099, 0.04828, 0.2099, 0.04828, 0.1713, 0.05998, 0.421, 0.3643, 0.3954, 0.3954, 0.3954, 0.3954, 0.421, 0.3643, 0.25, 0.4557, 0.2099, 0.4517, 0.2099, 0.4517, 0.25, 0.4557, 0.1357, 0.07899, 0.1713, 0.05998, 0.1713, 0.05998, 0.1357, 0.07899, 0.44, 0.3287, 0.421, 0.3643, 0.421, 0.3643, 0.44, 0.3287, 0.1046, 0.1046, 0.1357, 0.07899, 0.1357, 0.07899, 0.1046, 0.1046, 0.4517, 0.2901, 0.44, 0.3287, 0.44, 0.3287, 0.4517, 0.2901, 0.07899, 0.1357, 0.1046, 0.1046, 0.1046, 0.1046, 0.07899, 0.1357, 0.4557, 0.25, 0.4517, 0.2901, 0.4517, 0.2901, 0.4557, 0.25, 0.25, 0.4557, 0.2099, 0.4517, 0.238, 0.3101, 0.25, 0.3113, 0.2099, 0.4517, 0.1713, 0.44, 0.2265, 0.3067, 0.238, 0.3101, 0.1713, 0.44, 0.1357, 0.421, 0.2159, 0.301, 0.2265, 0.3067, 0.1357, 0.421, 0.1046, 0.3954, 0.2066, 0.2934, 0.2159, 0.301, 0.1046, 0.3954, 0.07899, 0.3643, 0.199, 0.2841, 0.2066, 0.2934, 0.07899, 0.3643, 0.05998, 0.3287, 0.1933, 0.2735, 0.199, 0.2841, 0.05998, 0.3287, 0.04828, 0.2901, 0.1899, 0.262, 0.1933, 0.2735, 0.04828, 0.2901, 0.04432, 0.25, 0.1887, 0.25, 0.1899, 0.262, 0.04432, 0.25, 0.04828, 0.2099, 0.1899, 0.238, 0.1887, 0.25, 0.04828, 0.2099, 0.05998, 0.1713, 0.1933, 0.2265, 0.1899, 0.238, 0.05998, 0.1713, 0.07899, 0.1357, 0.199, 0.2159, 0.1933, 0.2265, 0.07899, 0.1357, 0.1046, 0.1046, 0.2066, 0.2066, 0.199, 0.2159, 0.1046, 0.1046, 0.1357, 0.07899, 0.2159, 0.199, 0.2066, 0.2066, 0.1357, 0.07899, 0.1713, 0.05998, 0.2265, 0.1933, 0.2159, 0.199, 0.1713, 0.05998, 0.2099, 0.04828, 0.238, 0.1899, 0.2265, 0.1933, 0.2099, 0.04828, 0.25, 0.04432, 0.25, 0.1887, 0.238, 0.1899, 0.25, 0.04432, 0.2901, 0.04828, 0.262, 0.1899, 0.25, 0.1887, 0.2901, 0.04828, 0.3287, 0.05998, 0.2735, 0.1933, 0.262, 0.1899, 0.3287, 0.05998, 0.3643, 0.07899, 0.2841, 0.199, 0.2735, 0.1933, 0.3643, 0.07899, 0.3954, 0.1046, 0.2934, 0.2066, 0.2841, 0.199, 0.3954, 0.1046, 0.421, 0.1357, 0.301, 0.2159, 0.2934, 0.2066, 0.421, 0.1357, 0.44, 0.1713, 0.3067, 0.2265, 0.301, 0.2159, 0.44, 0.1713, 0.4517, 0.2099, 0.3101, 0.238, 0.3067, 0.2265, 0.4517, 0.2099, 0.4557, 0.25, 0.3113, 0.25, 0.3101, 0.238, 0.4557, 0.25, 0.4517, 0.2901, 0.3101, 0.262, 0.3113, 0.25, 0.4517, 0.2901, 0.44, 0.3287, 0.3067, 0.2735, 0.3101, 0.262, 0.44, 0.3287, 0.421, 0.3643, 0.301, 0.2841, 0.3067, 0.2735, 0.421, 0.3643, 0.3954, 0.3954, 0.2934, 0.2934, 0.301, 0.2841, 0.3954, 0.3954, 0.3643, 0.421, 0.2841, 0.301, 0.2934, 0.2934, 0.3643, 0.421, 0.3287, 0.44, 0.2735, 0.3067, 0.2841, 0.301, 0.2901, 0.4517, 0.25, 0.4557, 0.25, 0.3113, 0.262, 0.3101, 0.262, 0.3101, 0.25, 0.3113, 0.238, 0.3101, 0.2265, 0.3067, 0.2159, 0.301, 0.2066, 0.2934, 0.199, 0.2841, 0.1933, 0.2735, 0.1899, 0.262, 0.1887, 0.25, 0.1899, 0.238, 0.1933, 0.2265, 0.199, 0.2159, 0.2066, 0.2066, 0.2159, 0.199, 0.2265, 0.1933, 0.238, 0.1899, 0.25, 0.1887, 0.262, 0.1899, 0.2735, 0.1933, 0.2841, 0.199, 0.2934, 0.2066, 0.301, 0.2159, 0.3067, 0.2265, 0.3101, 0.238, 0.3113, 0.25, 0.3101, 0.262, 0.3067, 0.2735, 0.301, 0.2841, 0.2934, 0.2934, 0.2841, 0.301, 0.2735, 0.3067, 0.3287, 0.44, 0.2901, 0.4517, 0.262, 0.3101, 0.2735, 0.3067])
me_cylinder.materials.append(mat_pointermat_001)
me_cylinder.materials.append(mat_pointermat_002)
me_cylinder.materials.append(mat_pointermat_003)
me_cylinder.materials.append(mat_material_005)
me_cylinder.use_remesh_fix_poles = True
me_cylinder.use_remesh_preserve_attributes = False
me_cylinder.use_mirror_vertex_groups = False
me_cylinder.update()
me_plane = bpy.data.meshes.new('Plane')
me_plane.from_pydata([(0.07111, 0.01437, -0.02074), (0.0429, -0.05361, -0.02074), (0.06411, -0.02257, -0.02074), (0.0429, -0.05361, 0.01883), (0.06411, -0.02257, 0.01883), (0.07111, 0.01437, 0.01883), (0.003104, -0.07097, 0.01883), (0.003104, -0.07097, -0.02074), (0.003104, 0.9319, -0.02074), (-0.06491, 0.01437, -0.02074), (-0.03669, -0.05361, -0.02074), (-0.0579, -0.02257, -0.02074), (0.003104, 0.9319, 0.01883), (-0.03669, -0.05361, 0.01883), (-0.0579, -0.02257, 0.01883), (-0.06491, 0.01437, 0.01883)], [], [(6, 3, 4, 5, 12), (7, 8, 0, 2, 1), (2, 0, 5, 4), (7, 1, 3, 6), (0, 8, 12, 5), (1, 2, 4, 3), (6, 12, 15, 14, 13), (7, 10, 11, 9, 8), (11, 14, 15, 9), (7, 6, 13, 10), (9, 15, 12, 8), (10, 13, 14, 11)])
_uv = me_plane.uv_layers.new(name='UVMap')
_uv.uv.foreach_set('vector', [0.5, 0.0, 0.78, 0.0, 0.9293, 0.01256, 0.9786, 0.04289, 0.5, 1.0, 0.5, 0.0, 0.5, 1.0, 0.9786, 0.04289, 0.9293, 0.01256, 0.78, 0.0, 0.9293, 0.01256, 0.9786, 0.04289, 0.9786, 0.04289, 0.9293, 0.01256, 0.5, 0.0, 0.78, 0.0, 0.78, 0.0, 0.5, 0.0, 0.9786, 0.04289, 0.5, 1.0, 0.5, 1.0, 0.9786, 0.04289, 0.78, 0.0, 0.9293, 0.01256, 0.9293, 0.01256, 0.78, 0.0, 0.5, 0.0, 0.5, 1.0, 0.9786, 0.04289, 0.9293, 0.01256, 0.78, 0.0, 0.5, 0.0, 0.78, 0.0, 0.9293, 0.01256, 0.9786, 0.04289, 0.5, 1.0, 0.9293, 0.01256, 0.9293, 0.01256, 0.9786, 0.04289, 0.9786, 0.04289, 0.5, 0.0, 0.5, 0.0, 0.78, 0.0, 0.78, 0.0, 0.9786, 0.04289, 0.9786, 0.04289, 0.5, 1.0, 0.5, 1.0, 0.78, 0.0, 0.78, 0.0, 0.9293, 0.01256, 0.9293, 0.01256])
me_plane.materials.append(mat_pointermat)
me_plane.use_remesh_fix_poles = True
me_plane.use_remesh_preserve_attributes = False
me_plane.use_mirror_vertex_groups = False
me_plane.update()
me_plane_001 = bpy.data.meshes.new('Plane.001')
me_plane_001.from_pydata([(-2.924, -2.924, 0.0), (2.924, -2.924, 0.0), (-2.924, 2.924, 0.0), (2.924, 2.924, 0.0)], [], [(0, 1, 3, 2)])
_uv = me_plane_001.uv_layers.new(name='UVMap')
_uv.uv.foreach_set('vector', [0.0, 0.0, 1.0, 0.0, 1.0, 1.0, 0.0, 1.0])
me_plane_001.materials.append(mat_material_006)
me_plane_001.use_remesh_fix_poles = True
me_plane_001.use_remesh_preserve_attributes = False
me_plane_001.use_mirror_vertex_groups = False
me_plane_001.update()

# ---- objects
ob_housing = bpy.data.objects.new('housing', me_cube_001)
ob_guage = bpy.data.objects.new('guage', me_cylinder)
ob_pekare = bpy.data.objects.new('pekare', me_plane)
ob_pmarkplan = bpy.data.objects.new('pmarkplan', me_plane_001)
ob_sun = bpy.data.objects.new('Sun', light_sun)
ob_sun_001 = bpy.data.objects.new('Sun.001', light_sun_001)
ob_sun_002 = bpy.data.objects.new('Sun.002', light_sun_002)
ob_camera = bpy.data.objects.new('Camera', cam_camera_001)

# ---- transforms, parenting, visibility, modifiers, constraints
ob_housing.location = (0.0, 0.0, 0.0)
ob_housing.lineart.crease_threshold = 0.0
_m = ob_housing.modifiers.new('Mirror', 'MIRROR')
_m.use_clip = True
_m = ob_housing.modifiers.new('Mirror.001', 'MIRROR')
_m.use_axis = (False, True, False)
_m.use_clip = True
ob_guage.location = (0.0, 0.0002921, 0.7525)
ob_guage.rotation_euler = (1.571, -0.0, 0.0)
ob_guage.lineart.crease_threshold = 0.0
ob_pekare.location = (0.0, -0.2223, 0.7525)
ob_pekare.rotation_euler = (1.571, 2.384e-07, 0.0)
ob_pekare.scale = (0.5177, 0.5177, 0.5177)
ob_pekare.lineart.crease_threshold = 0.0
ob_pmarkplan.location = (0.0, 0.0, 0.0)
ob_pmarkplan.scale = (6.186, 6.186, 6.186)
ob_pmarkplan.lineart.crease_threshold = 0.0
ob_sun.location = (1.781, -3.878, 2.316)
ob_sun.rotation_euler = (0.4857, 0.6963, -0.4825)
ob_sun.lineart.crease_threshold = 0.0
ob_sun_001.location = (-3.77, -1.673, 3.631)
ob_sun_001.rotation_euler = (0.4857, 0.6963, -1.956)
ob_sun_001.lineart.crease_threshold = 0.0
ob_sun_002.location = (1.813, -0.2318, 5.076)
ob_sun_002.rotation_euler = (0.4857, 0.6963, 1.339)
ob_sun_002.lineart.crease_threshold = 0.0
ob_camera.location = (-3.909, -4.87, 2.611)
ob_camera.rotation_euler = (1.25, 4.742e-07, -0.6632)
ob_camera.lineart.crease_threshold = 0.0

# ---- collection membership
col_collection.objects.link(ob_housing)
col_collection.objects.link(ob_guage)
col_collection.objects.link(ob_pekare)
col_collection.objects.link(ob_pmarkplan)
col_collection.objects.link(ob_sun)
col_collection.objects.link(ob_sun_001)
col_collection.objects.link(ob_sun_002)
col_collection.objects.link(ob_camera)

# ---- scene / render settings (as saved in the file)
scene.camera = ob_camera
scene.frame_start = 1; scene.frame_end = 250; scene.frame_set(1)
scene.render.engine = 'BLENDER_EEVEE_NEXT'
scene.cycles.use_denoising = False
scene.cycles.samples = 128
scene.cycles.sampling_pattern = 'TABULATED_SOBOL'
scene.cycles.use_adaptive_sampling = False
scene.cycles.use_light_tree = False
scene.eevee.taa_render_samples = 128
scene.eevee.use_gtao = True
scene.eevee.use_raytracing = True
scene.view_settings.view_transform = 'Filmic'
bpy.context.view_layer.update()
